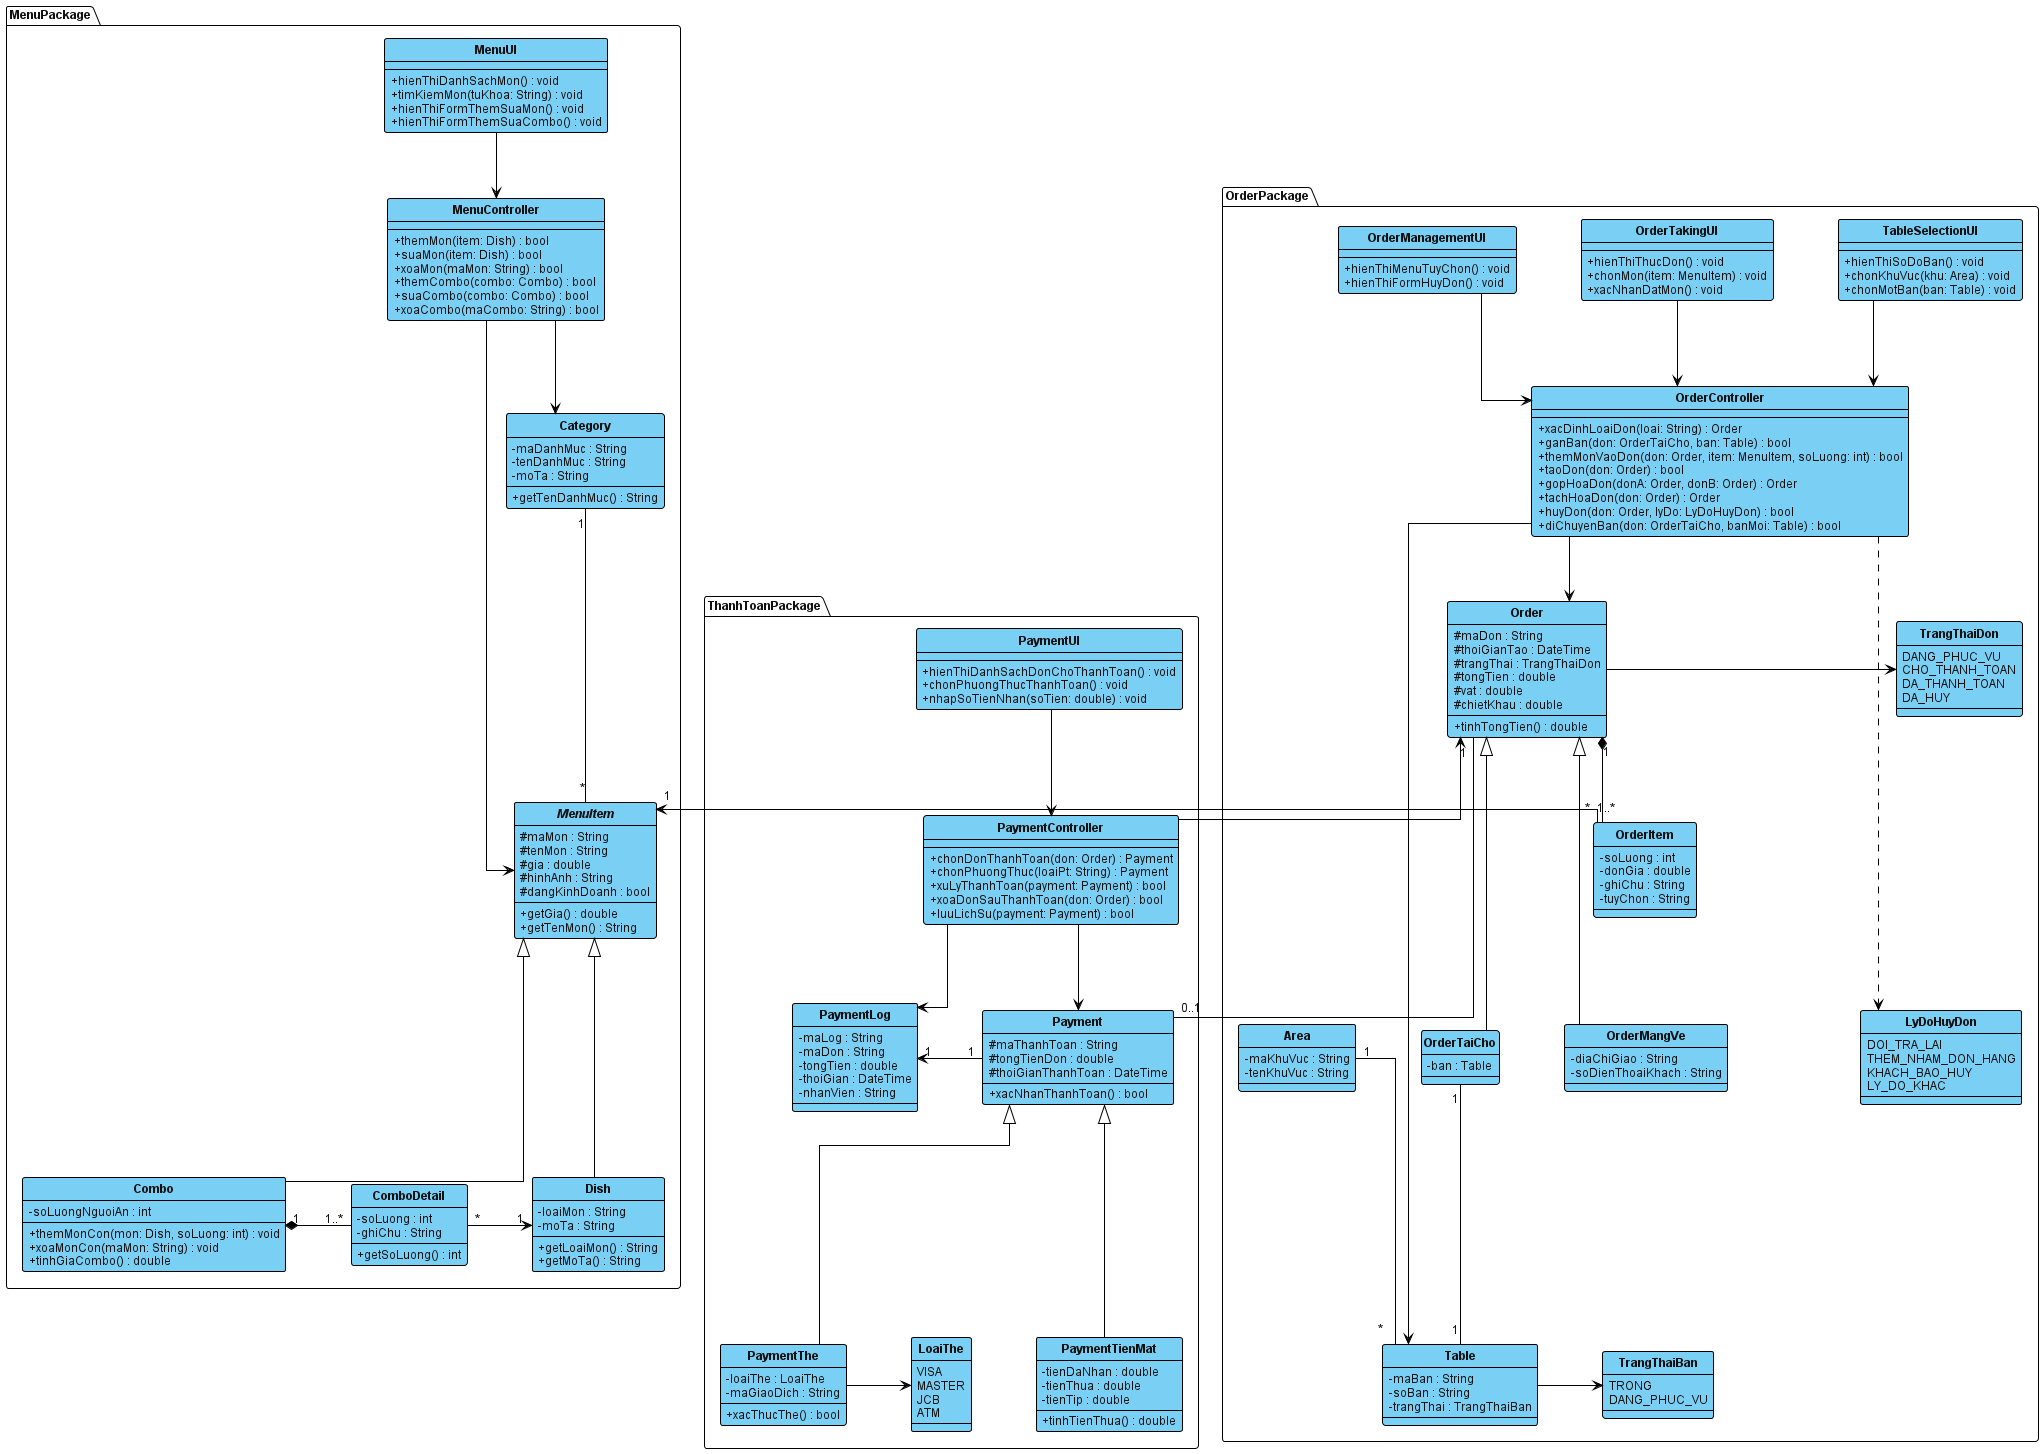

The diagram above was rendered by PlantUML. Its source (embedded in the PNG):
@startuml

' ===================================================================
' CLASS DIAGRAM - PHA THIET KE (DESIGN)
' Style: Visual Paradigm / Visual Diagram (vidu.puml)
' Day du kieu du lieu, visibility, phuong thuc, mau xanh dong nhat
' ===================================================================

' =========================
' STYLE
' =========================
skinparam shadowing false
skinparam classAttributeIconSize 0
skinparam linetype ortho

' Khoang cach deu giua cac bang
skinparam nodesep 65
skinparam ranksep 65

skinparam defaultFontName Arial
skinparam defaultFontSize 12
skinparam defaultFontColor #111111

' Chi ten class in dam
skinparam classFontStyle bold

skinparam class {
   BackgroundColor #7ACFF5
   BorderColor #000000
   BorderThickness 1

   FontColor #111111
   AttributeFontColor #111111

   ArrowColor #000000
   StereotypeFontColor #111111
}

skinparam package {
   BackgroundColor #FFFFFF
   BorderColor #000000
   BorderThickness 1
   FontStyle bold
}

hide circle

' ===================================================================
' NHOM 1: MENU (Da cap nhat lop Dish & chuan hoa Combo)
' ===================================================================
package "MenuPackage" {
    class MenuUI {
       --
       + hienThiDanhSachMon() : void
       + timKiemMon(tuKhoa: String) : void
       + hienThiFormThemSuaMon() : void
       + hienThiFormThemSuaCombo() : void
    }

    class MenuController {
       --
       + themMon(item: Dish) : bool
       + suaMon(item: Dish) : bool
       + xoaMon(maMon: String) : bool
       + themCombo(combo: Combo) : bool
       + suaCombo(combo: Combo) : bool
       + xoaCombo(maCombo: String) : bool
    }

    class Category {
       - maDanhMuc : String
       - tenDanhMuc : String
       - moTa : String
       --
       + getTenDanhMuc() : String
    }

    abstract class MenuItem {
       # maMon : String
       # tenMon : String
       # gia : double
       # hinhAnh : String
       # dangKinhDoanh : bool
       --
       + getGia() : double
       + getTenMon() : String
    }

    class Dish {
       - loaiMon : String
       - moTa : String
       --
       + getLoaiMon() : String
       + getMoTa() : String
    }

    class Combo {
       - soLuongNguoiAn : int
       --
       + themMonCon(mon: Dish, soLuong: int) : void
       + xoaMonCon(maMon: String) : void
       + tinhGiaCombo() : double
    }

    class ComboDetail {
       - soLuong : int
       - ghiChu : String
       --
       + getSoLuong() : int
    }
}

MenuUI -down-> MenuController
MenuController -down-> Category
MenuController -down-> MenuItem
Category "1" --down- "*" MenuItem
MenuItem <|--down- Dish
MenuItem <|--down- Combo
Combo "1" *-right- "1..*" ComboDetail
ComboDetail "*" -right-> "1" Dish


' ===================================================================
' NHOM 2: ORDER (chon ban/loai don -> dat mon -> tao don)
' ===================================================================
package "OrderPackage" {
    class TableSelectionUI {
       --
       + hienThiSoDoBan() : void
       + chonKhuVuc(khu: Area) : void
       + chonMotBan(ban: Table) : void
    }

    class OrderTakingUI {
       --
       + hienThiThucDon() : void
       + chonMon(item: MenuItem) : void
       + xacNhanDatMon() : void
    }

    class OrderManagementUI {
       --
       + hienThiMenuTuyChon() : void
       + hienThiFormHuyDon() : void
    }

    class OrderController {
       --
       + xacDinhLoaiDon(loai: String) : Order
       + ganBan(don: OrderTaiCho, ban: Table) : bool
       + themMonVaoDon(don: Order, item: MenuItem, soLuong: int) : bool
       + taoDon(don: Order) : bool
       + gopHoaDon(donA: Order, donB: Order) : Order
       + tachHoaDon(don: Order) : Order
       + huyDon(don: Order, lyDo: LyDoHuyDon) : bool
       + diChuyenBan(don: OrderTaiCho, banMoi: Table) : bool
    }

    class Area {
       - maKhuVuc : String
       - tenKhuVuc : String
    }

    class Table {
       - maBan : String
       - soBan : String
       - trangThai : TrangThaiBan
    }

    enum TrangThaiBan {
       TRONG
       DANG_PHUC_VU
    }

    class Order {
       # maDon : String
       # thoiGianTao : DateTime
       # trangThai : TrangThaiDon
       # tongTien : double
       # vat : double
       # chietKhau : double
       --
       + tinhTongTien() : double
    }

    class OrderTaiCho {
       - ban : Table
    }

    class OrderMangVe {
       - diaChiGiao : String
       - soDienThoaiKhach : String
    }

    enum TrangThaiDon {
       DANG_PHUC_VU
       CHO_THANH_TOAN
       DA_THANH_TOAN
       DA_HUY
    }

    class OrderItem {
       - soLuong : int
       - donGia : double
       - ghiChu : String
       - tuyChon : String
    }

    enum LyDoHuyDon {
       DOI_TRA_LAI
       THEM_NHAM_DON_HANG
       KHACH_BAO_HUY
       LY_DO_KHAC
    }
}

TableSelectionUI -down-> OrderController
OrderTakingUI -down-> OrderController
OrderManagementUI -down-> OrderController
OrderController -down-> Order
OrderController -down-> Table
OrderController ..down..> LyDoHuyDon
Area "1" --down- "*" Table
Table -right-> TrangThaiBan
Order <|--down- OrderTaiCho
Order <|--down- OrderMangVe
Order -right-> TrangThaiDon
Order "1" *-down- "1..*" OrderItem
OrderItem "*" -right-> "1" MenuItem
OrderTaiCho "1" --down- "1" Table


' ===================================================================
' NHOM 4: THANH TOAN
' ===================================================================
package "ThanhToanPackage" {
    class PaymentUI {
       --
       + hienThiDanhSachDonChoThanhToan() : void
       + chonPhuongThucThanhToan() : void
       + nhapSoTienNhan(soTien: double) : void
    }

    class PaymentController {
       --
       + chonDonThanhToan(don: Order) : Payment
       + chonPhuongThuc(loaiPt: String) : Payment
       + xuLyThanhToan(payment: Payment) : bool
       + xoaDonSauThanhToan(don: Order) : bool
       + luuLichSu(payment: Payment) : bool
    }

    class Payment {
       # maThanhToan : String
       # tongTienDon : double
       # thoiGianThanhToan : DateTime
       --
       + xacNhanThanhToan() : bool
    }

    class PaymentTienMat {
       - tienDaNhan : double
       - tienThua : double
       - tienTip : double
       --
       + tinhTienThua() : double
    }

    class PaymentThe {
       - loaiThe : LoaiThe
       - maGiaoDich : String
       --
       + xacThucThe() : bool
    }

    enum LoaiThe {
       VISA
       MASTER
       JCB
       ATM
    }

    class PaymentLog {
       - maLog : String
       - maDon : String
       - tongTien : double
       - thoiGian : DateTime
       - nhanVien : String
    }
}

PaymentUI -down-> PaymentController
PaymentController -down-> Payment
PaymentController -down-> Order
PaymentController -right-> PaymentLog
Payment <|--down- PaymentTienMat
Payment <|--down- PaymentThe
PaymentThe -right-> LoaiThe
Order "1" --down- "0..1" Payment
Payment "1" -right-> "1" PaymentLog

@enduml